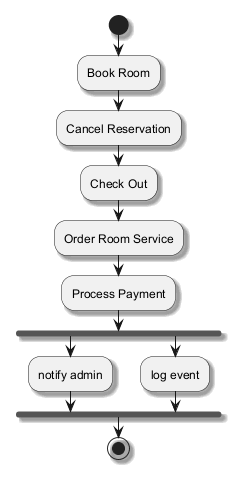

The diagram above was rendered by PlantUML. Its source (embedded in the PNG):
@startuml
skinparam backgroundColor #FFFFFF
skinparam classBackgroundColor #F1F8E9
skinparam classBorderColor #33691E
skinparam shadowing true
start
:Book Room;
:Cancel Reservation;
:Check Out;
:Order Room Service;
:Process Payment;
fork
:notify admin;
fork again
:log event;
end fork
stop
@enduml